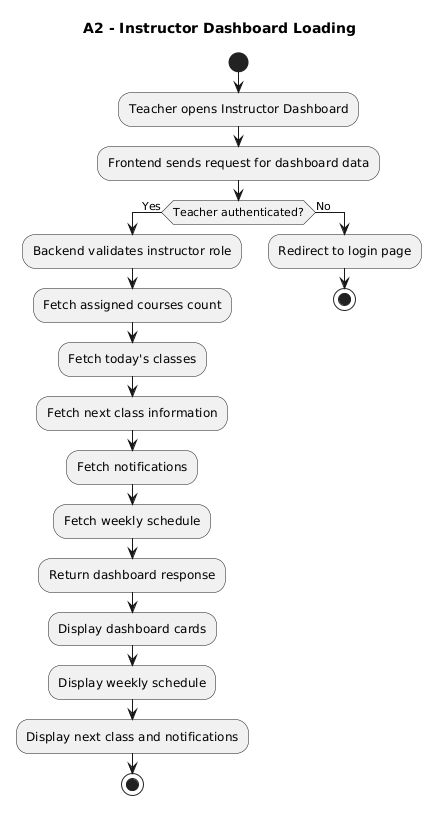

The diagram above was rendered by PlantUML. Its source (embedded in the PNG):
@startuml
title A2 - Instructor Dashboard Loading

start

:Teacher opens Instructor Dashboard;
:Frontend sends request for dashboard data;

if (Teacher authenticated?) then (Yes)
    :Backend validates instructor role;
    :Fetch assigned courses count;
    :Fetch today's classes;
    :Fetch next class information;
    :Fetch notifications;
    :Fetch weekly schedule;
    :Return dashboard response;
    :Display dashboard cards;
    :Display weekly schedule;
    :Display next class and notifications;
    stop
else (No)
    :Redirect to login page;
    stop
endif
@enduml